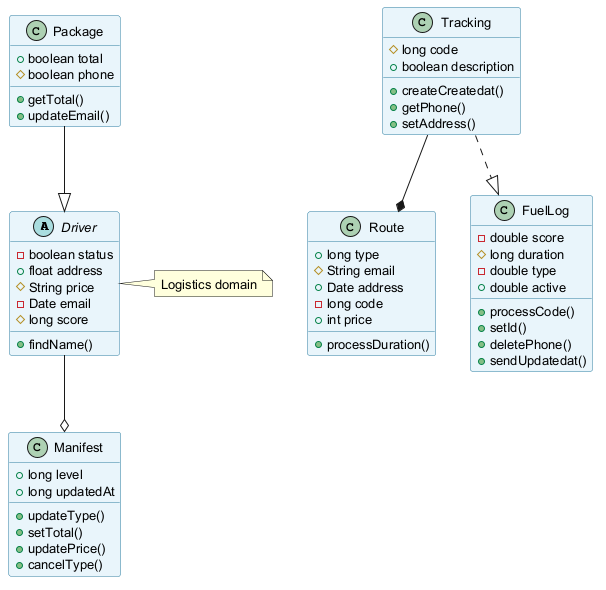

The diagram above was rendered by PlantUML. Its source (embedded in the PNG):
@startuml
skinparam backgroundColor #FFFFFF
skinparam classBackgroundColor #E8F4FA
skinparam classBorderColor #2C7DA0
skinparam defaultFontSize 13
abstract class Driver {
  -boolean status
  +float address
  #String price
  -Date email
  #long score
  +findName()
}
class Route {
  +long type
  #String email
  +Date address
  -long code
  +int price
  +processDuration()
}
class Manifest {
  +long level
  +long updatedAt
  +updateType()
  +setTotal()
  +updatePrice()
  +cancelType()
}
class Package {
  +boolean total
  #boolean phone
  +getTotal()
  +updateEmail()
}
class FuelLog {
  -double score
  #long duration
  -double type
  +double active
  +processCode()
  +setId()
  +deletePhone()
  +sendUpdatedat()
}
class Tracking {
  #long code
  +boolean description
  +createCreatedat()
  +getPhone()
  +setAddress()
}
Driver --o Manifest
Package --|> Driver
Tracking ..|> FuelLog
Tracking --* Route
note right of Driver : Logistics domain
@enduml